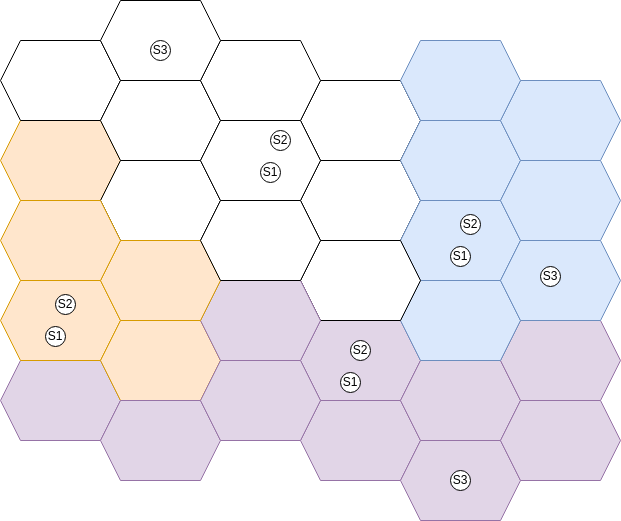

The diagram above was exported from draw.io. Its source (the exported page's mxGraphModel, read from the mxfile embedded in the PNG):
<mxGraphModel dx="1356" dy="727" grid="1" gridSize="10" guides="1" tooltips="1" connect="1" arrows="1" fold="1" page="1" pageScale="1" pageWidth="850" pageHeight="1100" math="0" shadow="0">
  <root>
    <mxCell id="0" />
    <mxCell id="1" parent="0" />
    <mxCell id="Y1InIQwxgH7FnpRQ3BZj-1" value="" style="shape=hexagon;perimeter=hexagonPerimeter2;whiteSpace=wrap;html=1;fixedSize=1;" vertex="1" parent="1">
      <mxGeometry x="370" y="340" width="120" height="80" as="geometry" />
    </mxCell>
    <mxCell id="Y1InIQwxgH7FnpRQ3BZj-2" value="" style="shape=hexagon;perimeter=hexagonPerimeter2;whiteSpace=wrap;html=1;fixedSize=1;" vertex="1" parent="1">
      <mxGeometry x="370" y="260" width="120" height="80" as="geometry" />
    </mxCell>
    <mxCell id="Y1InIQwxgH7FnpRQ3BZj-3" value="" style="shape=hexagon;perimeter=hexagonPerimeter2;whiteSpace=wrap;html=1;fixedSize=1;fillColor=#dae8fc;strokeColor=#6c8ebf;" vertex="1" parent="1">
      <mxGeometry x="470" y="300" width="120" height="80" as="geometry" />
    </mxCell>
    <mxCell id="Y1InIQwxgH7FnpRQ3BZj-4" value="" style="shape=hexagon;perimeter=hexagonPerimeter2;whiteSpace=wrap;html=1;fixedSize=1;fillColor=#dae8fc;strokeColor=#6c8ebf;" vertex="1" parent="1">
      <mxGeometry x="470" y="380" width="120" height="80" as="geometry" />
    </mxCell>
    <mxCell id="Y1InIQwxgH7FnpRQ3BZj-5" value="" style="shape=hexagon;perimeter=hexagonPerimeter2;whiteSpace=wrap;html=1;fixedSize=1;fillColor=#dae8fc;strokeColor=#6c8ebf;" vertex="1" parent="1">
      <mxGeometry x="570" y="340" width="120" height="80" as="geometry" />
    </mxCell>
    <mxCell id="Y1InIQwxgH7FnpRQ3BZj-6" value="" style="shape=hexagon;perimeter=hexagonPerimeter2;whiteSpace=wrap;html=1;fixedSize=1;fillColor=#dae8fc;strokeColor=#6c8ebf;" vertex="1" parent="1">
      <mxGeometry x="570" y="260" width="120" height="80" as="geometry" />
    </mxCell>
    <mxCell id="Y1InIQwxgH7FnpRQ3BZj-7" value="" style="shape=hexagon;perimeter=hexagonPerimeter2;whiteSpace=wrap;html=1;fixedSize=1;fillColor=#dae8fc;strokeColor=#6c8ebf;" vertex="1" parent="1">
      <mxGeometry x="470" y="220" width="120" height="80" as="geometry" />
    </mxCell>
    <mxCell id="Y1InIQwxgH7FnpRQ3BZj-8" value="" style="shape=hexagon;perimeter=hexagonPerimeter2;whiteSpace=wrap;html=1;fixedSize=1;fillColor=#e1d5e7;strokeColor=#9673a6;" vertex="1" parent="1">
      <mxGeometry x="370" y="580" width="120" height="80" as="geometry" />
    </mxCell>
    <mxCell id="Y1InIQwxgH7FnpRQ3BZj-9" value="" style="shape=hexagon;perimeter=hexagonPerimeter2;whiteSpace=wrap;html=1;fixedSize=1;fillColor=#e1d5e7;strokeColor=#9673a6;" vertex="1" parent="1">
      <mxGeometry x="370" y="500" width="120" height="80" as="geometry" />
    </mxCell>
    <mxCell id="Y1InIQwxgH7FnpRQ3BZj-10" value="" style="shape=hexagon;perimeter=hexagonPerimeter2;whiteSpace=wrap;html=1;fixedSize=1;fillColor=#e1d5e7;strokeColor=#9673a6;" vertex="1" parent="1">
      <mxGeometry x="470" y="540" width="120" height="80" as="geometry" />
    </mxCell>
    <mxCell id="Y1InIQwxgH7FnpRQ3BZj-11" value="" style="shape=hexagon;perimeter=hexagonPerimeter2;whiteSpace=wrap;html=1;fixedSize=1;fillColor=#e1d5e7;strokeColor=#9673a6;" vertex="1" parent="1">
      <mxGeometry x="470" y="620" width="120" height="80" as="geometry" />
    </mxCell>
    <mxCell id="Y1InIQwxgH7FnpRQ3BZj-12" value="" style="shape=hexagon;perimeter=hexagonPerimeter2;whiteSpace=wrap;html=1;fixedSize=1;fillColor=#e1d5e7;strokeColor=#9673a6;" vertex="1" parent="1">
      <mxGeometry x="570" y="580" width="120" height="80" as="geometry" />
    </mxCell>
    <mxCell id="Y1InIQwxgH7FnpRQ3BZj-13" value="" style="shape=hexagon;perimeter=hexagonPerimeter2;whiteSpace=wrap;html=1;fixedSize=1;fillColor=#e1d5e7;strokeColor=#9673a6;" vertex="1" parent="1">
      <mxGeometry x="570" y="500" width="120" height="80" as="geometry" />
    </mxCell>
    <mxCell id="Y1InIQwxgH7FnpRQ3BZj-14" value="" style="shape=hexagon;perimeter=hexagonPerimeter2;whiteSpace=wrap;html=1;fixedSize=1;fillColor=#dae8fc;strokeColor=#6c8ebf;" vertex="1" parent="1">
      <mxGeometry x="470" y="460" width="120" height="80" as="geometry" />
    </mxCell>
    <mxCell id="Y1InIQwxgH7FnpRQ3BZj-15" value="" style="shape=hexagon;perimeter=hexagonPerimeter2;whiteSpace=wrap;html=1;fixedSize=1;" vertex="1" parent="1">
      <mxGeometry x="370" y="420" width="120" height="80" as="geometry" />
    </mxCell>
    <mxCell id="Y1InIQwxgH7FnpRQ3BZj-16" value="" style="shape=hexagon;perimeter=hexagonPerimeter2;whiteSpace=wrap;html=1;fixedSize=1;fillColor=#dae8fc;strokeColor=#6c8ebf;" vertex="1" parent="1">
      <mxGeometry x="570" y="420" width="120" height="80" as="geometry" />
    </mxCell>
    <mxCell id="Y1InIQwxgH7FnpRQ3BZj-17" value="" style="shape=hexagon;perimeter=hexagonPerimeter2;whiteSpace=wrap;html=1;fixedSize=1;fillColor=#ffe6cc;strokeColor=#d79b00;" vertex="1" parent="1">
      <mxGeometry x="70" y="300" width="120" height="80" as="geometry" />
    </mxCell>
    <mxCell id="Y1InIQwxgH7FnpRQ3BZj-18" value="" style="shape=hexagon;perimeter=hexagonPerimeter2;whiteSpace=wrap;html=1;fixedSize=1;" vertex="1" parent="1">
      <mxGeometry x="70" y="220" width="120" height="80" as="geometry" />
    </mxCell>
    <mxCell id="Y1InIQwxgH7FnpRQ3BZj-19" value="" style="shape=hexagon;perimeter=hexagonPerimeter2;whiteSpace=wrap;html=1;fixedSize=1;" vertex="1" parent="1">
      <mxGeometry x="170" y="260" width="120" height="80" as="geometry" />
    </mxCell>
    <mxCell id="Y1InIQwxgH7FnpRQ3BZj-20" value="" style="shape=hexagon;perimeter=hexagonPerimeter2;whiteSpace=wrap;html=1;fixedSize=1;" vertex="1" parent="1">
      <mxGeometry x="170" y="340" width="120" height="80" as="geometry" />
    </mxCell>
    <mxCell id="Y1InIQwxgH7FnpRQ3BZj-21" value="" style="shape=hexagon;perimeter=hexagonPerimeter2;whiteSpace=wrap;html=1;fixedSize=1;" vertex="1" parent="1">
      <mxGeometry x="270" y="300" width="120" height="80" as="geometry" />
    </mxCell>
    <mxCell id="Y1InIQwxgH7FnpRQ3BZj-22" value="" style="shape=hexagon;perimeter=hexagonPerimeter2;whiteSpace=wrap;html=1;fixedSize=1;" vertex="1" parent="1">
      <mxGeometry x="270" y="220" width="120" height="80" as="geometry" />
    </mxCell>
    <mxCell id="Y1InIQwxgH7FnpRQ3BZj-23" value="" style="shape=hexagon;perimeter=hexagonPerimeter2;whiteSpace=wrap;html=1;fixedSize=1;" vertex="1" parent="1">
      <mxGeometry x="170" y="180" width="120" height="80" as="geometry" />
    </mxCell>
    <mxCell id="Y1InIQwxgH7FnpRQ3BZj-24" value="" style="shape=hexagon;perimeter=hexagonPerimeter2;whiteSpace=wrap;html=1;fixedSize=1;fillColor=#e1d5e7;strokeColor=#9673a6;" vertex="1" parent="1">
      <mxGeometry x="70" y="540" width="120" height="80" as="geometry" />
    </mxCell>
    <mxCell id="Y1InIQwxgH7FnpRQ3BZj-25" value="" style="shape=hexagon;perimeter=hexagonPerimeter2;whiteSpace=wrap;html=1;fixedSize=1;fillColor=#ffe6cc;strokeColor=#d79b00;" vertex="1" parent="1">
      <mxGeometry x="70" y="460" width="120" height="80" as="geometry" />
    </mxCell>
    <mxCell id="Y1InIQwxgH7FnpRQ3BZj-26" value="" style="shape=hexagon;perimeter=hexagonPerimeter2;whiteSpace=wrap;html=1;fixedSize=1;fillColor=#ffe6cc;strokeColor=#d79b00;" vertex="1" parent="1">
      <mxGeometry x="170" y="500" width="120" height="80" as="geometry" />
    </mxCell>
    <mxCell id="Y1InIQwxgH7FnpRQ3BZj-27" value="" style="shape=hexagon;perimeter=hexagonPerimeter2;whiteSpace=wrap;html=1;fixedSize=1;fillColor=#e1d5e7;strokeColor=#9673a6;" vertex="1" parent="1">
      <mxGeometry x="170" y="580" width="120" height="80" as="geometry" />
    </mxCell>
    <mxCell id="Y1InIQwxgH7FnpRQ3BZj-28" value="" style="shape=hexagon;perimeter=hexagonPerimeter2;whiteSpace=wrap;html=1;fixedSize=1;fillColor=#e1d5e7;strokeColor=#9673a6;" vertex="1" parent="1">
      <mxGeometry x="270" y="540" width="120" height="80" as="geometry" />
    </mxCell>
    <mxCell id="Y1InIQwxgH7FnpRQ3BZj-29" value="" style="shape=hexagon;perimeter=hexagonPerimeter2;whiteSpace=wrap;html=1;fixedSize=1;fillColor=#e1d5e7;strokeColor=#9673a6;" vertex="1" parent="1">
      <mxGeometry x="270" y="460" width="120" height="80" as="geometry" />
    </mxCell>
    <mxCell id="Y1InIQwxgH7FnpRQ3BZj-30" value="" style="shape=hexagon;perimeter=hexagonPerimeter2;whiteSpace=wrap;html=1;fixedSize=1;fillColor=#ffe6cc;strokeColor=#d79b00;" vertex="1" parent="1">
      <mxGeometry x="170" y="420" width="120" height="80" as="geometry" />
    </mxCell>
    <mxCell id="Y1InIQwxgH7FnpRQ3BZj-31" value="" style="shape=hexagon;perimeter=hexagonPerimeter2;whiteSpace=wrap;html=1;fixedSize=1;fillColor=#ffe6cc;strokeColor=#d79b00;" vertex="1" parent="1">
      <mxGeometry x="70" y="380" width="120" height="80" as="geometry" />
    </mxCell>
    <mxCell id="Y1InIQwxgH7FnpRQ3BZj-32" value="" style="shape=hexagon;perimeter=hexagonPerimeter2;whiteSpace=wrap;html=1;fixedSize=1;" vertex="1" parent="1">
      <mxGeometry x="270" y="380" width="120" height="80" as="geometry" />
    </mxCell>
    <mxCell id="Y1InIQwxgH7FnpRQ3BZj-33" value="S1" style="ellipse;whiteSpace=wrap;html=1;" vertex="1" parent="1">
      <mxGeometry x="410" y="552" width="20" height="20" as="geometry" />
    </mxCell>
    <mxCell id="Y1InIQwxgH7FnpRQ3BZj-34" value="S2" style="ellipse;whiteSpace=wrap;html=1;" vertex="1" parent="1">
      <mxGeometry x="420" y="520" width="20" height="20" as="geometry" />
    </mxCell>
    <mxCell id="Y1InIQwxgH7FnpRQ3BZj-36" value="S1" style="ellipse;whiteSpace=wrap;html=1;" vertex="1" parent="1">
      <mxGeometry x="330" y="342" width="20" height="20" as="geometry" />
    </mxCell>
    <mxCell id="Y1InIQwxgH7FnpRQ3BZj-37" value="S2" style="ellipse;whiteSpace=wrap;html=1;" vertex="1" parent="1">
      <mxGeometry x="340" y="310" width="20" height="20" as="geometry" />
    </mxCell>
    <mxCell id="Y1InIQwxgH7FnpRQ3BZj-38" value="S1" style="ellipse;whiteSpace=wrap;html=1;" vertex="1" parent="1">
      <mxGeometry x="520" y="426" width="20" height="20" as="geometry" />
    </mxCell>
    <mxCell id="Y1InIQwxgH7FnpRQ3BZj-39" value="S2" style="ellipse;whiteSpace=wrap;html=1;" vertex="1" parent="1">
      <mxGeometry x="530" y="394" width="20" height="20" as="geometry" />
    </mxCell>
    <mxCell id="Y1InIQwxgH7FnpRQ3BZj-40" value="S1" style="ellipse;whiteSpace=wrap;html=1;" vertex="1" parent="1">
      <mxGeometry x="115" y="506" width="20" height="20" as="geometry" />
    </mxCell>
    <mxCell id="Y1InIQwxgH7FnpRQ3BZj-41" value="S2" style="ellipse;whiteSpace=wrap;html=1;" vertex="1" parent="1">
      <mxGeometry x="125" y="474" width="20" height="20" as="geometry" />
    </mxCell>
    <mxCell id="Y1InIQwxgH7FnpRQ3BZj-42" value="S3" style="ellipse;whiteSpace=wrap;html=1;" vertex="1" parent="1">
      <mxGeometry x="610" y="446" width="20" height="20" as="geometry" />
    </mxCell>
    <mxCell id="Y1InIQwxgH7FnpRQ3BZj-43" value="S3" style="ellipse;whiteSpace=wrap;html=1;" vertex="1" parent="1">
      <mxGeometry x="220" y="220" width="20" height="20" as="geometry" />
    </mxCell>
    <mxCell id="Y1InIQwxgH7FnpRQ3BZj-44" value="S3" style="ellipse;whiteSpace=wrap;html=1;" vertex="1" parent="1">
      <mxGeometry x="520" y="650" width="20" height="20" as="geometry" />
    </mxCell>
  </root>
</mxGraphModel>